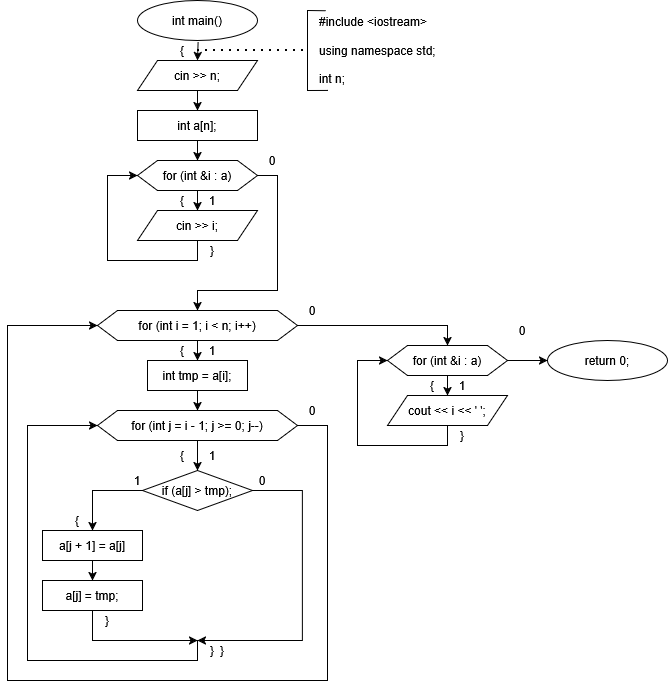

The diagram above was exported from draw.io. Its source (the exported page's mxGraphModel, read from the mxfile embedded in the PNG):
<mxGraphModel dx="576" dy="393" grid="1" gridSize="10" guides="1" tooltips="1" connect="1" arrows="1" fold="1" page="1" pageScale="1" pageWidth="850" pageHeight="1100" math="0" shadow="0">
  <root>
    <mxCell id="0" />
    <mxCell id="1" parent="0" />
    <mxCell id="PKX0lB4bK8yuSBO6YbDC-1" parent="1" style="ellipse;whiteSpace=wrap;html=1;" value="int main()" vertex="1">
      <mxGeometry height="40" width="120" x="190" as="geometry" />
    </mxCell>
    <mxCell id="PKX0lB4bK8yuSBO6YbDC-4" parent="1" style="shape=hexagon;perimeter=hexagonPerimeter2;whiteSpace=wrap;html=1;fixedSize=1;" value="for (int &amp;amp;i : a)" vertex="1">
      <mxGeometry height="30" width="120" x="190" y="160" as="geometry" />
    </mxCell>
    <mxCell id="PKX0lB4bK8yuSBO6YbDC-5" parent="1" style="rounded=0;whiteSpace=wrap;html=1;" value="int a[n];" vertex="1">
      <mxGeometry height="30" width="120" x="190" y="110" as="geometry" />
    </mxCell>
    <mxCell id="PKX0lB4bK8yuSBO6YbDC-7" edge="1" parent="1" source="PKX0lB4bK8yuSBO6YbDC-18" style="endArrow=classic;html=1;rounded=0;exitX=0.5;exitY=1;exitDx=0;exitDy=0;entryX=0;entryY=0.5;entryDx=0;entryDy=0;" target="PKX0lB4bK8yuSBO6YbDC-4" value="">
      <mxGeometry height="50" relative="1" width="50" as="geometry">
        <Array as="points">
          <mxPoint x="250" y="260" />
          <mxPoint x="160" y="260" />
          <mxPoint x="160" y="175" />
        </Array>
        <mxPoint x="245" y="240" as="sourcePoint" />
        <mxPoint x="320" y="190" as="targetPoint" />
      </mxGeometry>
    </mxCell>
    <mxCell id="PKX0lB4bK8yuSBO6YbDC-8" edge="1" parent="1" source="PKX0lB4bK8yuSBO6YbDC-4" style="endArrow=classic;html=1;rounded=0;exitX=1;exitY=0.5;exitDx=0;exitDy=0;entryX=0.5;entryY=0;entryDx=0;entryDy=0;" target="PKX0lB4bK8yuSBO6YbDC-12" value="">
      <mxGeometry height="50" relative="1" width="50" as="geometry">
        <Array as="points">
          <mxPoint x="330" y="175" />
          <mxPoint x="330" y="290" />
          <mxPoint x="250" y="290" />
        </Array>
        <mxPoint x="270" y="240" as="sourcePoint" />
        <mxPoint x="250" y="310" as="targetPoint" />
      </mxGeometry>
    </mxCell>
    <mxCell id="MlUtu5MAf-1_e5LsfswV-17" edge="1" parent="1" source="PKX0lB4bK8yuSBO6YbDC-12" style="edgeStyle=orthogonalEdgeStyle;rounded=0;orthogonalLoop=1;jettySize=auto;html=1;entryX=0.5;entryY=0;entryDx=0;entryDy=0;" target="PKX0lB4bK8yuSBO6YbDC-78">
      <mxGeometry relative="1" as="geometry" />
    </mxCell>
    <mxCell id="PKX0lB4bK8yuSBO6YbDC-12" parent="1" style="shape=hexagon;perimeter=hexagonPerimeter2;whiteSpace=wrap;html=1;fixedSize=1;" value="for (int i = 1; i &amp;lt; n; i++)" vertex="1">
      <mxGeometry height="30" width="200" x="150" y="310" as="geometry" />
    </mxCell>
    <mxCell id="PKX0lB4bK8yuSBO6YbDC-18" parent="1" style="shape=parallelogram;perimeter=parallelogramPerimeter;whiteSpace=wrap;html=1;fixedSize=1;" value="cin &amp;gt;&amp;gt; i;" vertex="1">
      <mxGeometry height="30" width="120" x="190" y="210" as="geometry" />
    </mxCell>
    <mxCell id="PKX0lB4bK8yuSBO6YbDC-19" parent="1" style="shape=parallelogram;perimeter=parallelogramPerimeter;whiteSpace=wrap;html=1;fixedSize=1;" value="cin &amp;gt;&amp;gt; n;" vertex="1">
      <mxGeometry height="30" width="120" x="190" y="60" as="geometry" />
    </mxCell>
    <mxCell id="MlUtu5MAf-1_e5LsfswV-12" edge="1" parent="1" source="PKX0lB4bK8yuSBO6YbDC-21" style="edgeStyle=orthogonalEdgeStyle;rounded=0;orthogonalLoop=1;jettySize=auto;html=1;entryX=0.5;entryY=0;entryDx=0;entryDy=0;" target="MlUtu5MAf-1_e5LsfswV-5">
      <mxGeometry relative="1" as="geometry" />
    </mxCell>
    <mxCell id="PKX0lB4bK8yuSBO6YbDC-21" parent="1" style="rounded=0;whiteSpace=wrap;html=1;" value="int tmp = a[i];" vertex="1">
      <mxGeometry height="30" width="100" x="200" y="360" as="geometry" />
    </mxCell>
    <mxCell id="PKX0lB4bK8yuSBO6YbDC-22" parent="1" style="rounded=0;whiteSpace=wrap;html=1;" value="a[j + 1] = a[j]" vertex="1">
      <mxGeometry height="30" width="100" x="95" y="530" as="geometry" />
    </mxCell>
    <mxCell id="PKX0lB4bK8yuSBO6YbDC-23" parent="1" style="rounded=0;whiteSpace=wrap;html=1;" value="a[j] = tmp;" vertex="1">
      <mxGeometry height="30" width="100" x="95" y="580" as="geometry" />
    </mxCell>
    <mxCell id="PKX0lB4bK8yuSBO6YbDC-33" edge="1" parent="1" source="PKX0lB4bK8yuSBO6YbDC-22" style="endArrow=classic;html=1;rounded=0;exitX=0.5;exitY=1;exitDx=0;exitDy=0;entryX=0.5;entryY=0;entryDx=0;entryDy=0;" target="PKX0lB4bK8yuSBO6YbDC-23" value="">
      <mxGeometry height="50" relative="1" width="50" as="geometry">
        <mxPoint x="270" y="570" as="sourcePoint" />
        <mxPoint x="320" y="520" as="targetPoint" />
      </mxGeometry>
    </mxCell>
    <mxCell id="PKX0lB4bK8yuSBO6YbDC-36" edge="1" parent="1" source="PKX0lB4bK8yuSBO6YbDC-12" style="endArrow=classic;html=1;rounded=0;exitX=0.5;exitY=1;exitDx=0;exitDy=0;entryX=0.5;entryY=0;entryDx=0;entryDy=0;" value="">
      <mxGeometry height="50" relative="1" width="50" as="geometry">
        <mxPoint x="260" y="550" as="sourcePoint" />
        <mxPoint x="250" y="360" as="targetPoint" />
      </mxGeometry>
    </mxCell>
    <mxCell id="PKX0lB4bK8yuSBO6YbDC-38" edge="1" parent="1" source="PKX0lB4bK8yuSBO6YbDC-5" style="endArrow=classic;html=1;rounded=0;exitX=0.5;exitY=1;exitDx=0;exitDy=0;" target="PKX0lB4bK8yuSBO6YbDC-4" value="">
      <mxGeometry height="50" relative="1" width="50" as="geometry">
        <mxPoint x="310" y="160" as="sourcePoint" />
        <mxPoint x="360" y="110" as="targetPoint" />
      </mxGeometry>
    </mxCell>
    <mxCell id="PKX0lB4bK8yuSBO6YbDC-39" edge="1" parent="1" source="PKX0lB4bK8yuSBO6YbDC-19" style="endArrow=classic;html=1;rounded=0;exitX=0.5;exitY=1;exitDx=0;exitDy=0;entryX=0.5;entryY=0;entryDx=0;entryDy=0;" target="PKX0lB4bK8yuSBO6YbDC-5" value="">
      <mxGeometry height="50" relative="1" width="50" as="geometry">
        <mxPoint x="310" y="160" as="sourcePoint" />
        <mxPoint x="360" y="110" as="targetPoint" />
      </mxGeometry>
    </mxCell>
    <mxCell id="PKX0lB4bK8yuSBO6YbDC-40" edge="1" parent="1" source="PKX0lB4bK8yuSBO6YbDC-1" style="endArrow=classic;html=1;rounded=0;exitX=0.505;exitY=1.047;exitDx=0;exitDy=0;exitPerimeter=0;entryX=0.5;entryY=0;entryDx=0;entryDy=0;" target="PKX0lB4bK8yuSBO6YbDC-19" value="">
      <mxGeometry height="50" relative="1" width="50" as="geometry">
        <mxPoint x="220" y="120" as="sourcePoint" />
        <mxPoint x="270" y="70" as="targetPoint" />
      </mxGeometry>
    </mxCell>
    <mxCell id="PKX0lB4bK8yuSBO6YbDC-53" parent="1" style="text;html=1;whiteSpace=wrap;strokeColor=none;fillColor=none;align=left;verticalAlign=middle;rounded=0;" value="&lt;div align=&quot;left&quot;&gt;#include &amp;lt;iostream&amp;gt;&lt;/div&gt;&lt;div align=&quot;left&quot;&gt;&lt;br&gt;&lt;/div&gt;&lt;div align=&quot;left&quot;&gt;using namespace std;&lt;/div&gt;&lt;div align=&quot;left&quot;&gt;&lt;br&gt;&lt;/div&gt;&lt;div align=&quot;left&quot;&gt;int n;&lt;/div&gt;" vertex="1">
      <mxGeometry height="80" width="150" x="370" y="10" as="geometry" />
    </mxCell>
    <mxCell id="PKX0lB4bK8yuSBO6YbDC-54" edge="1" parent="1" source="PKX0lB4bK8yuSBO6YbDC-4" style="endArrow=classic;html=1;rounded=0;exitX=0.5;exitY=1;exitDx=0;exitDy=0;entryX=0.5;entryY=0;entryDx=0;entryDy=0;" target="PKX0lB4bK8yuSBO6YbDC-18" value="">
      <mxGeometry height="50" relative="1" width="50" as="geometry">
        <mxPoint x="320" y="340" as="sourcePoint" />
        <mxPoint x="370" y="290" as="targetPoint" />
      </mxGeometry>
    </mxCell>
    <mxCell id="PKX0lB4bK8yuSBO6YbDC-55" edge="1" parent="1" source="PKX0lB4bK8yuSBO6YbDC-53" style="endArrow=none;html=1;rounded=0;entryX=0.056;entryY=0.003;entryDx=0;entryDy=0;entryPerimeter=0;exitX=0.07;exitY=0.999;exitDx=0;exitDy=0;exitPerimeter=0;" target="PKX0lB4bK8yuSBO6YbDC-53" value="">
      <mxGeometry height="50" relative="1" width="50" as="geometry">
        <Array as="points">
          <mxPoint x="360" y="90" />
          <mxPoint x="360" y="10" />
        </Array>
        <mxPoint x="370" y="100" as="sourcePoint" />
        <mxPoint x="480" y="90" as="targetPoint" />
      </mxGeometry>
    </mxCell>
    <mxCell id="PKX0lB4bK8yuSBO6YbDC-56" edge="1" parent="1" style="endArrow=none;dashed=1;html=1;dashPattern=1 3;strokeWidth=2;rounded=0;" value="">
      <mxGeometry height="50" relative="1" width="50" as="geometry">
        <mxPoint x="250" y="50" as="sourcePoint" />
        <mxPoint x="360" y="50" as="targetPoint" />
      </mxGeometry>
    </mxCell>
    <mxCell id="PKX0lB4bK8yuSBO6YbDC-57" parent="1" style="text;html=1;whiteSpace=wrap;strokeColor=none;fillColor=none;align=center;verticalAlign=middle;rounded=0;" value="{" vertex="1">
      <mxGeometry height="20" width="10" x="230" y="40" as="geometry" />
    </mxCell>
    <mxCell id="PKX0lB4bK8yuSBO6YbDC-58" parent="1" style="text;html=1;whiteSpace=wrap;strokeColor=none;fillColor=none;align=center;verticalAlign=middle;rounded=0;" value="{" vertex="1">
      <mxGeometry height="20" width="10" x="230" y="190" as="geometry" />
    </mxCell>
    <mxCell id="PKX0lB4bK8yuSBO6YbDC-59" parent="1" style="text;html=1;whiteSpace=wrap;strokeColor=none;fillColor=none;align=center;verticalAlign=middle;rounded=0;" value="}" vertex="1">
      <mxGeometry height="20" width="10" x="260" y="240" as="geometry" />
    </mxCell>
    <mxCell id="PKX0lB4bK8yuSBO6YbDC-60" parent="1" style="text;html=1;whiteSpace=wrap;strokeColor=none;fillColor=none;align=center;verticalAlign=middle;rounded=0;" value="{" vertex="1">
      <mxGeometry height="20" width="10" x="230" y="340" as="geometry" />
    </mxCell>
    <mxCell id="PKX0lB4bK8yuSBO6YbDC-70" parent="1" style="text;html=1;whiteSpace=wrap;strokeColor=none;fillColor=none;align=center;verticalAlign=middle;rounded=0;" value="1" vertex="1">
      <mxGeometry height="20" width="10" x="260" y="190" as="geometry" />
    </mxCell>
    <mxCell id="PKX0lB4bK8yuSBO6YbDC-71" parent="1" style="text;html=1;whiteSpace=wrap;strokeColor=none;fillColor=none;align=center;verticalAlign=middle;rounded=0;" value="1" vertex="1">
      <mxGeometry height="20" width="10" x="260" y="340" as="geometry" />
    </mxCell>
    <mxCell id="PKX0lB4bK8yuSBO6YbDC-76" parent="1" style="text;html=1;whiteSpace=wrap;strokeColor=none;fillColor=none;align=center;verticalAlign=middle;rounded=0;" value="0" vertex="1">
      <mxGeometry height="20" width="10" x="360" y="300" as="geometry" />
    </mxCell>
    <mxCell id="PKX0lB4bK8yuSBO6YbDC-77" parent="1" style="text;html=1;whiteSpace=wrap;strokeColor=none;fillColor=none;align=center;verticalAlign=middle;rounded=0;" value="0" vertex="1">
      <mxGeometry height="20" width="10" x="320" y="150" as="geometry" />
    </mxCell>
    <mxCell id="MlUtu5MAf-1_e5LsfswV-2" edge="1" parent="1" source="PKX0lB4bK8yuSBO6YbDC-78" style="edgeStyle=orthogonalEdgeStyle;rounded=0;orthogonalLoop=1;jettySize=auto;html=1;entryX=0;entryY=0.5;entryDx=0;entryDy=0;" target="MlUtu5MAf-1_e5LsfswV-1">
      <mxGeometry relative="1" as="geometry" />
    </mxCell>
    <mxCell id="PKX0lB4bK8yuSBO6YbDC-78" parent="1" style="shape=hexagon;perimeter=hexagonPerimeter2;whiteSpace=wrap;html=1;fixedSize=1;" value="for (int &amp;amp;i : a)" vertex="1">
      <mxGeometry height="30" width="120" x="440" y="345" as="geometry" />
    </mxCell>
    <mxCell id="PKX0lB4bK8yuSBO6YbDC-79" edge="1" parent="1" source="PKX0lB4bK8yuSBO6YbDC-80" style="endArrow=classic;html=1;rounded=0;exitX=0.5;exitY=1;exitDx=0;exitDy=0;entryX=0;entryY=0.5;entryDx=0;entryDy=0;" target="PKX0lB4bK8yuSBO6YbDC-78" value="">
      <mxGeometry height="50" relative="1" width="50" as="geometry">
        <Array as="points">
          <mxPoint x="500" y="445" />
          <mxPoint x="410" y="445" />
          <mxPoint x="410" y="360" />
        </Array>
        <mxPoint x="495" y="425" as="sourcePoint" />
        <mxPoint x="570" y="375" as="targetPoint" />
      </mxGeometry>
    </mxCell>
    <mxCell id="PKX0lB4bK8yuSBO6YbDC-80" parent="1" style="shape=parallelogram;perimeter=parallelogramPerimeter;whiteSpace=wrap;html=1;fixedSize=1;" value="cout &amp;lt;&amp;lt; i &amp;lt;&amp;lt; ' ';" vertex="1">
      <mxGeometry height="30" width="120" x="440" y="395" as="geometry" />
    </mxCell>
    <mxCell id="PKX0lB4bK8yuSBO6YbDC-82" edge="1" parent="1" source="PKX0lB4bK8yuSBO6YbDC-78" style="endArrow=classic;html=1;rounded=0;exitX=0.5;exitY=1;exitDx=0;exitDy=0;entryX=0.5;entryY=0;entryDx=0;entryDy=0;" target="PKX0lB4bK8yuSBO6YbDC-80" value="">
      <mxGeometry height="50" relative="1" width="50" as="geometry">
        <mxPoint x="570" y="525" as="sourcePoint" />
        <mxPoint x="620" y="475" as="targetPoint" />
      </mxGeometry>
    </mxCell>
    <mxCell id="PKX0lB4bK8yuSBO6YbDC-83" parent="1" style="text;html=1;whiteSpace=wrap;strokeColor=none;fillColor=none;align=center;verticalAlign=middle;rounded=0;" value="{" vertex="1">
      <mxGeometry height="20" width="10" x="480" y="375" as="geometry" />
    </mxCell>
    <mxCell id="PKX0lB4bK8yuSBO6YbDC-84" parent="1" style="text;html=1;whiteSpace=wrap;strokeColor=none;fillColor=none;align=center;verticalAlign=middle;rounded=0;" value="}" vertex="1">
      <mxGeometry height="20" width="10" x="510" y="425" as="geometry" />
    </mxCell>
    <mxCell id="PKX0lB4bK8yuSBO6YbDC-85" parent="1" style="text;html=1;whiteSpace=wrap;strokeColor=none;fillColor=none;align=center;verticalAlign=middle;rounded=0;" value="1" vertex="1">
      <mxGeometry height="20" width="10" x="510" y="375" as="geometry" />
    </mxCell>
    <mxCell id="PKX0lB4bK8yuSBO6YbDC-86" parent="1" style="text;html=1;whiteSpace=wrap;strokeColor=none;fillColor=none;align=center;verticalAlign=middle;rounded=0;" value="0" vertex="1">
      <mxGeometry height="20" width="10" x="570" y="320" as="geometry" />
    </mxCell>
    <mxCell id="MlUtu5MAf-1_e5LsfswV-1" parent="1" style="ellipse;whiteSpace=wrap;html=1;" value="return 0;" vertex="1">
      <mxGeometry height="40" width="120" x="600" y="340" as="geometry" />
    </mxCell>
    <mxCell id="MlUtu5MAf-1_e5LsfswV-11" edge="1" parent="1" source="MlUtu5MAf-1_e5LsfswV-5" style="edgeStyle=orthogonalEdgeStyle;rounded=0;orthogonalLoop=1;jettySize=auto;html=1;entryX=0.5;entryY=0;entryDx=0;entryDy=0;" target="MlUtu5MAf-1_e5LsfswV-6">
      <mxGeometry relative="1" as="geometry" />
    </mxCell>
    <mxCell id="MlUtu5MAf-1_e5LsfswV-5" parent="1" style="shape=hexagon;perimeter=hexagonPerimeter2;whiteSpace=wrap;html=1;fixedSize=1;" value="for (int j = i - 1; j &amp;gt;= 0; j--)" vertex="1">
      <mxGeometry height="30" width="200" x="150" y="410" as="geometry" />
    </mxCell>
    <mxCell id="MlUtu5MAf-1_e5LsfswV-6" parent="1" style="rhombus;whiteSpace=wrap;html=1;" value="if (a[j] &amp;gt; tmp);" vertex="1">
      <mxGeometry height="40" width="110" x="195" y="470" as="geometry" />
    </mxCell>
    <mxCell id="MlUtu5MAf-1_e5LsfswV-7" edge="1" parent="1" source="MlUtu5MAf-1_e5LsfswV-6" style="endArrow=classic;html=1;rounded=0;exitX=0;exitY=0.5;exitDx=0;exitDy=0;entryX=0.5;entryY=0;entryDx=0;entryDy=0;" target="PKX0lB4bK8yuSBO6YbDC-22" value="">
      <mxGeometry height="50" relative="1" width="50" as="geometry">
        <Array as="points">
          <mxPoint x="145" y="490" />
        </Array>
        <mxPoint x="305" y="520" as="sourcePoint" />
        <mxPoint x="355" y="470" as="targetPoint" />
      </mxGeometry>
    </mxCell>
    <mxCell id="MlUtu5MAf-1_e5LsfswV-8" edge="1" parent="1" source="MlUtu5MAf-1_e5LsfswV-6" style="endArrow=classic;html=1;rounded=0;exitX=1;exitY=0.5;exitDx=0;exitDy=0;" value="">
      <mxGeometry height="50" relative="1" width="50" as="geometry">
        <Array as="points">
          <mxPoint x="355" y="490" />
          <mxPoint x="355" y="640" />
        </Array>
        <mxPoint x="305" y="520" as="sourcePoint" />
        <mxPoint x="250" y="640" as="targetPoint" />
      </mxGeometry>
    </mxCell>
    <mxCell id="MlUtu5MAf-1_e5LsfswV-9" edge="1" parent="1" source="PKX0lB4bK8yuSBO6YbDC-23" style="endArrow=classic;html=1;rounded=0;exitX=0.5;exitY=1;exitDx=0;exitDy=0;" value="">
      <mxGeometry height="50" relative="1" width="50" as="geometry">
        <Array as="points">
          <mxPoint x="145" y="640" />
        </Array>
        <mxPoint x="305" y="570" as="sourcePoint" />
        <mxPoint x="250" y="640" as="targetPoint" />
      </mxGeometry>
    </mxCell>
    <mxCell id="MlUtu5MAf-1_e5LsfswV-13" edge="1" parent="1" style="endArrow=classic;html=1;rounded=0;entryX=0;entryY=0.5;entryDx=0;entryDy=0;" value="">
      <mxGeometry height="50" relative="1" width="50" as="geometry">
        <Array as="points">
          <mxPoint x="250" y="660" />
          <mxPoint x="80" y="660" />
          <mxPoint x="80" y="425" />
        </Array>
        <mxPoint x="250" y="640" as="sourcePoint" />
        <mxPoint x="150" y="425" as="targetPoint" />
      </mxGeometry>
    </mxCell>
    <mxCell id="MlUtu5MAf-1_e5LsfswV-16" edge="1" parent="1" source="MlUtu5MAf-1_e5LsfswV-5" style="endArrow=classic;html=1;rounded=0;exitX=1;exitY=0.5;exitDx=0;exitDy=0;entryX=0;entryY=0.5;entryDx=0;entryDy=0;" target="PKX0lB4bK8yuSBO6YbDC-12" value="">
      <mxGeometry height="50" relative="1" width="50" as="geometry">
        <Array as="points">
          <mxPoint x="380" y="425" />
          <mxPoint x="380" y="680" />
          <mxPoint x="60" y="680" />
          <mxPoint x="60" y="325" />
        </Array>
        <mxPoint x="370" y="480" as="sourcePoint" />
        <mxPoint x="300" y="400" as="targetPoint" />
      </mxGeometry>
    </mxCell>
    <mxCell id="MlUtu5MAf-1_e5LsfswV-18" parent="1" style="text;html=1;whiteSpace=wrap;strokeColor=none;fillColor=none;align=center;verticalAlign=middle;rounded=0;" value="1" vertex="1">
      <mxGeometry height="20" width="10" x="185" y="470" as="geometry" />
    </mxCell>
    <mxCell id="MlUtu5MAf-1_e5LsfswV-19" parent="1" style="text;html=1;whiteSpace=wrap;strokeColor=none;fillColor=none;align=center;verticalAlign=middle;rounded=0;" value="0" vertex="1">
      <mxGeometry height="20" width="10" x="360" y="400" as="geometry" />
    </mxCell>
    <mxCell id="MlUtu5MAf-1_e5LsfswV-21" parent="1" style="text;html=1;whiteSpace=wrap;strokeColor=none;fillColor=none;align=center;verticalAlign=middle;rounded=0;" value="{" vertex="1">
      <mxGeometry height="20" width="10" x="125" y="510" as="geometry" />
    </mxCell>
    <mxCell id="MlUtu5MAf-1_e5LsfswV-22" parent="1" style="text;html=1;whiteSpace=wrap;strokeColor=none;fillColor=none;align=center;verticalAlign=middle;rounded=0;" value="}" vertex="1">
      <mxGeometry height="20" width="10" x="155" y="610" as="geometry" />
    </mxCell>
    <mxCell id="MlUtu5MAf-1_e5LsfswV-24" parent="1" style="text;html=1;whiteSpace=wrap;strokeColor=none;fillColor=none;align=center;verticalAlign=middle;rounded=0;" value="}" vertex="1">
      <mxGeometry height="20" width="10" x="260" y="640" as="geometry" />
    </mxCell>
    <mxCell id="MlUtu5MAf-1_e5LsfswV-25" parent="1" style="text;html=1;whiteSpace=wrap;strokeColor=none;fillColor=none;align=center;verticalAlign=middle;rounded=0;" value="{" vertex="1">
      <mxGeometry height="20" width="10" x="230" y="445" as="geometry" />
    </mxCell>
    <mxCell id="MlUtu5MAf-1_e5LsfswV-26" parent="1" style="text;html=1;whiteSpace=wrap;strokeColor=none;fillColor=none;align=center;verticalAlign=middle;rounded=0;" value="}" vertex="1">
      <mxGeometry height="20" width="10" x="270" y="640" as="geometry" />
    </mxCell>
    <mxCell id="MlUtu5MAf-1_e5LsfswV-27" parent="1" style="text;html=1;whiteSpace=wrap;strokeColor=none;fillColor=none;align=center;verticalAlign=middle;rounded=0;" value="1" vertex="1">
      <mxGeometry height="20" width="10" x="260" y="445" as="geometry" />
    </mxCell>
    <mxCell id="MlUtu5MAf-1_e5LsfswV-28" parent="1" style="text;html=1;whiteSpace=wrap;strokeColor=none;fillColor=none;align=center;verticalAlign=middle;rounded=0;" value="0" vertex="1">
      <mxGeometry height="20" width="10" x="310" y="470" as="geometry" />
    </mxCell>
  </root>
</mxGraphModel>